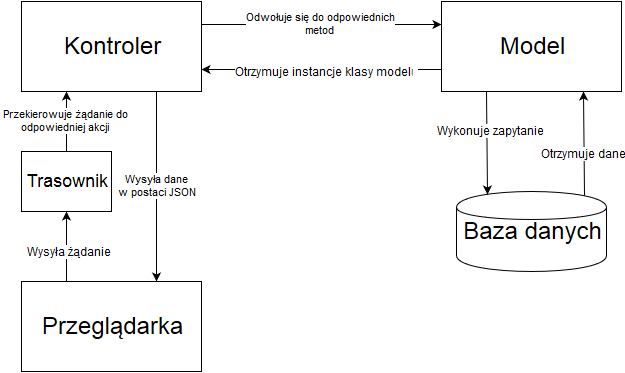

The diagram above was exported from draw.io. Its source (the exported page's mxGraphModel, read from the mxfile embedded in the PNG):
<mxGraphModel dx="1290" dy="602" grid="1" gridSize="10" guides="1" tooltips="1" connect="1" arrows="1" fold="1" page="1" pageScale="1" pageWidth="1652" pageHeight="1169" background="#ffffff" math="0">
  <root>
    <mxCell id="0" />
    <mxCell id="1" parent="0" />
    <mxCell id="2d0cb85bdbef0920-1" value="&lt;font style=&quot;font-size: 24px&quot;&gt;Przeglądarka&lt;/font&gt;" style="whiteSpace=wrap;html=1;" vertex="1" parent="1">
      <mxGeometry x="230" y="400" width="180" height="90" as="geometry" />
    </mxCell>
    <mxCell id="2d0cb85bdbef0920-3" value="&lt;font style=&quot;font-size: 18px&quot;&gt;Trasownik&lt;/font&gt;" style="whiteSpace=wrap;html=1;" vertex="1" parent="1">
      <mxGeometry x="230" y="270" width="90" height="60" as="geometry" />
    </mxCell>
    <mxCell id="2d0cb85bdbef0920-4" value="&lt;font style=&quot;font-size: 24px&quot;&gt;Kontroler&lt;/font&gt;" style="whiteSpace=wrap;html=1;" vertex="1" parent="1">
      <mxGeometry x="230" y="120" width="180" height="90" as="geometry" />
    </mxCell>
    <mxCell id="2d0cb85bdbef0920-5" value="&lt;font style=&quot;font-size: 24px&quot;&gt;Model&lt;/font&gt;" style="whiteSpace=wrap;html=1;" vertex="1" parent="1">
      <mxGeometry x="650" y="120" width="180" height="90" as="geometry" />
    </mxCell>
    <mxCell id="2d0cb85bdbef0920-6" value="&lt;font style=&quot;font-size: 24px&quot;&gt;Baza danych&lt;br&gt;&lt;/font&gt;" style="shape=cylinder;whiteSpace=wrap;html=1;" vertex="1" parent="1">
      <mxGeometry x="665" y="310" width="150" height="80" as="geometry" />
    </mxCell>
    <mxCell id="2d0cb85bdbef0920-7" value="" style="endArrow=classic;html=1;entryX=0.5;entryY=1;exitX=0.25;exitY=0;edgeStyle=orthogonalEdgeStyle;curved=1;" edge="1" parent="1" source="2d0cb85bdbef0920-1" target="2d0cb85bdbef0920-3">
      <mxGeometry width="50" height="50" relative="1" as="geometry">
        <mxPoint x="150" y="330" as="sourcePoint" />
        <mxPoint x="200" y="280" as="targetPoint" />
        <Array as="points" />
      </mxGeometry>
    </mxCell>
    <mxCell id="2d0cb85bdbef0920-8" value="Wysyła żądanie&lt;br&gt;" style="text;html=1;resizable=0;points=[];;align=center;verticalAlign=middle;labelBackgroundColor=#ffffff;" vertex="1" connectable="0" parent="2d0cb85bdbef0920-7">
      <mxGeometry x="-0.2706" y="4" relative="1" as="geometry">
        <mxPoint x="4" y="-4" as="offset" />
      </mxGeometry>
    </mxCell>
    <mxCell id="2d0cb85bdbef0920-9" value="Przekierowuje żądanie do&lt;br&gt;odpowiedniej akcji&lt;br&gt;" style="endArrow=classic;html=1;exitX=0.5;exitY=0;entryX=0.25;entryY=1;" edge="1" parent="1" source="2d0cb85bdbef0920-3" target="2d0cb85bdbef0920-4">
      <mxGeometry width="50" height="50" relative="1" as="geometry">
        <mxPoint x="200" y="260" as="sourcePoint" />
        <mxPoint x="254" y="209" as="targetPoint" />
      </mxGeometry>
    </mxCell>
    <mxCell id="2d0cb85bdbef0920-10" value="Odwołuje się do odpowiednich&lt;br&gt;metod&lt;br&gt;" style="endArrow=classic;html=1;exitX=1;exitY=0.25;entryX=0;entryY=0.25;" edge="1" parent="1" source="2d0cb85bdbef0920-4" target="2d0cb85bdbef0920-5">
      <mxGeometry width="50" height="50" relative="1" as="geometry">
        <mxPoint x="520" y="190" as="sourcePoint" />
        <mxPoint x="570" y="140" as="targetPoint" />
      </mxGeometry>
    </mxCell>
    <mxCell id="2d0cb85bdbef0920-11" value="" style="endArrow=classic;html=1;exitX=0.25;exitY=1;entryX=0.209;entryY=0.043;entryPerimeter=0;" edge="1" parent="1" source="2d0cb85bdbef0920-5" target="2d0cb85bdbef0920-6">
      <mxGeometry width="50" height="50" relative="1" as="geometry">
        <mxPoint x="640" y="290" as="sourcePoint" />
        <mxPoint x="690" y="240" as="targetPoint" />
      </mxGeometry>
    </mxCell>
    <mxCell id="2d0cb85bdbef0920-12" value="Wykonuje zapytanie&lt;br&gt;" style="text;html=1;resizable=0;points=[];;align=center;verticalAlign=middle;labelBackgroundColor=#ffffff;" vertex="1" connectable="0" parent="2d0cb85bdbef0920-11">
      <mxGeometry x="-0.22" y="1" relative="1" as="geometry">
        <mxPoint as="offset" />
      </mxGeometry>
    </mxCell>
    <mxCell id="2d0cb85bdbef0920-13" value="" style="endArrow=classic;html=1;exitX=0.85;exitY=0.05;exitPerimeter=0;" edge="1" parent="1" source="2d0cb85bdbef0920-6">
      <mxGeometry width="50" height="50" relative="1" as="geometry">
        <mxPoint x="770" y="270" as="sourcePoint" />
        <mxPoint x="792" y="210" as="targetPoint" />
      </mxGeometry>
    </mxCell>
    <mxCell id="2d0cb85bdbef0920-14" value="Otrzymuje dane&lt;br&gt;" style="text;html=1;resizable=0;points=[];;align=center;verticalAlign=middle;labelBackgroundColor=#ffffff;" vertex="1" connectable="0" parent="2d0cb85bdbef0920-13">
      <mxGeometry x="-0.2679" y="-3" relative="1" as="geometry">
        <mxPoint x="-6" y="-3" as="offset" />
      </mxGeometry>
    </mxCell>
    <mxCell id="2d0cb85bdbef0920-15" value="" style="endArrow=classic;html=1;entryX=1;entryY=0.75;exitX=0;exitY=0.75;" edge="1" parent="1" source="2d0cb85bdbef0920-5" target="2d0cb85bdbef0920-4">
      <mxGeometry width="50" height="50" relative="1" as="geometry">
        <mxPoint x="480" y="230" as="sourcePoint" />
        <mxPoint x="530" y="180" as="targetPoint" />
      </mxGeometry>
    </mxCell>
    <mxCell id="2d0cb85bdbef0920-16" value="Otrzymuje instancje klasy modelu&lt;br&gt;" style="text;html=1;resizable=0;points=[];;align=center;verticalAlign=middle;labelBackgroundColor=#ffffff;" vertex="1" connectable="0" parent="2d0cb85bdbef0920-15">
      <mxGeometry x="0.2421" y="2" relative="1" as="geometry">
        <mxPoint x="29" as="offset" />
      </mxGeometry>
    </mxCell>
    <mxCell id="2d0cb85bdbef0920-17" value="Wysyła dane&lt;br&gt;w postaci JSON&lt;br&gt;" style="endArrow=classic;html=1;exitX=0.75;exitY=1;entryX=0.75;entryY=0;" edge="1" parent="1" source="2d0cb85bdbef0920-4" target="2d0cb85bdbef0920-1">
      <mxGeometry width="50" height="50" relative="1" as="geometry">
        <mxPoint x="370" y="290" as="sourcePoint" />
        <mxPoint x="420" y="240" as="targetPoint" />
      </mxGeometry>
    </mxCell>
  </root>
</mxGraphModel>